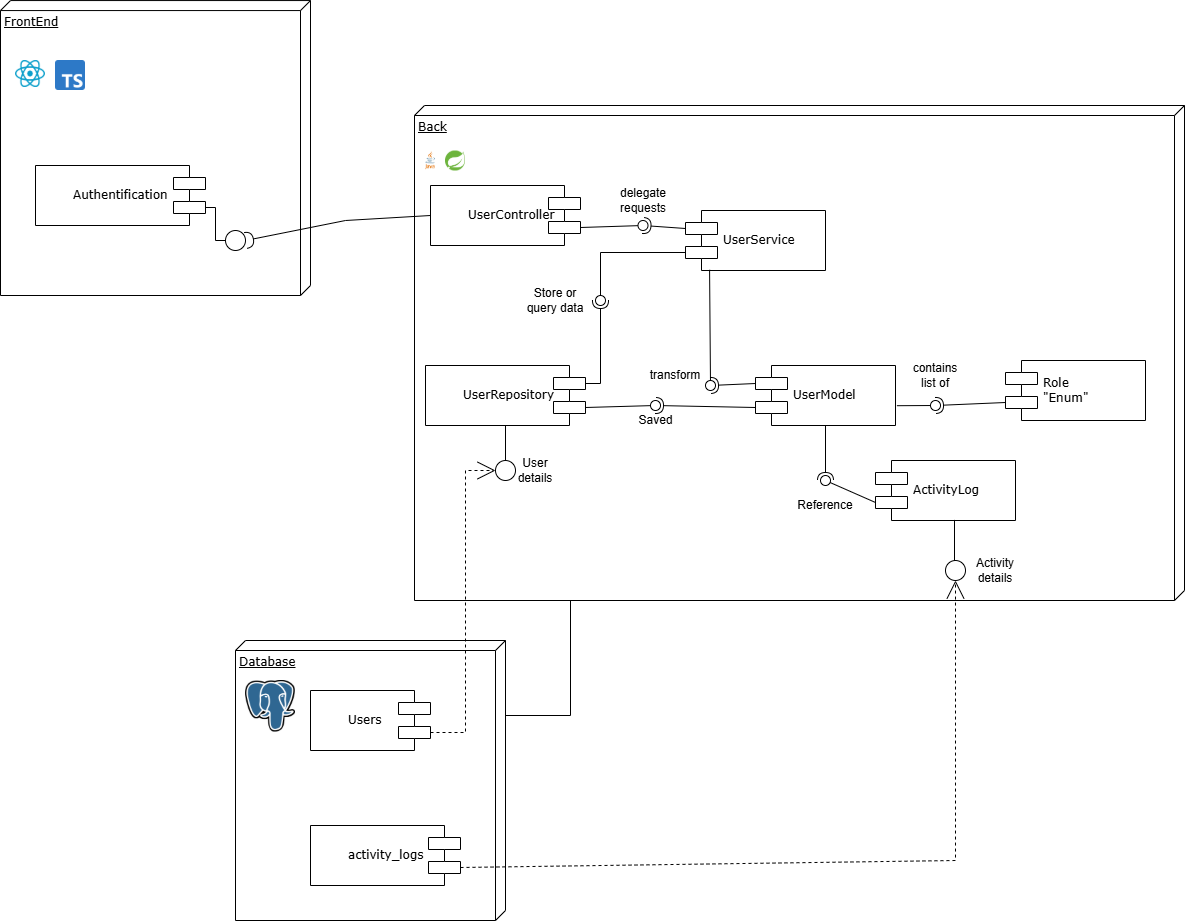

The diagram above was exported from draw.io. Its source (the exported page's mxGraphModel, read from the mxfile embedded in the PNG):
<mxGraphModel dx="1878" dy="1737" grid="1" gridSize="10" guides="1" tooltips="1" connect="1" arrows="1" fold="1" page="1" pageScale="1" pageWidth="1100" pageHeight="850" background="none" math="0" shadow="0">
  <root>
    <mxCell id="0" />
    <mxCell id="1" parent="0" />
    <mxCell id="39150e848f15840c-2" value="Back" style="verticalAlign=top;align=left;spacingTop=8;spacingLeft=2;spacingRight=12;shape=cube;size=10;direction=south;fontStyle=4;html=1;rounded=0;shadow=0;comic=0;labelBackgroundColor=none;strokeWidth=1;fontFamily=Verdana;fontSize=12" parent="1" vertex="1">
      <mxGeometry x="539" y="-125" width="770" height="495" as="geometry" />
    </mxCell>
    <mxCell id="39150e848f15840c-3" value="Database" style="verticalAlign=top;align=left;spacingTop=8;spacingLeft=2;spacingRight=12;shape=cube;size=10;direction=south;fontStyle=4;html=1;rounded=0;shadow=0;comic=0;labelBackgroundColor=none;strokeWidth=1;fontFamily=Verdana;fontSize=12" parent="1" vertex="1">
      <mxGeometry x="360" y="410" width="270" height="280" as="geometry" />
    </mxCell>
    <mxCell id="39150e848f15840c-7" value="UserRepository" style="shape=component;align=left;spacingLeft=36;rounded=0;shadow=0;comic=0;labelBackgroundColor=none;strokeWidth=1;fontFamily=Verdana;fontSize=12;html=1;direction=west;" parent="1" vertex="1">
      <mxGeometry x="550" y="135" width="160" height="60" as="geometry" />
    </mxCell>
    <mxCell id="39150e848f15840c-9" value="" style="ellipse;whiteSpace=wrap;html=1;rounded=0;shadow=0;comic=0;labelBackgroundColor=none;strokeWidth=1;fontFamily=Verdana;fontSize=12;align=center;" parent="1" vertex="1">
      <mxGeometry x="620" y="230" width="20" height="20" as="geometry" />
    </mxCell>
    <mxCell id="39150e848f15840c-10" value="Users" style="shape=component;align=left;spacingLeft=36;rounded=0;shadow=0;comic=0;labelBackgroundColor=none;strokeWidth=1;fontFamily=Verdana;fontSize=12;html=1;direction=west;" parent="1" vertex="1">
      <mxGeometry x="435" y="460" width="120" height="60" as="geometry" />
    </mxCell>
    <mxCell id="39150e848f15840c-12" style="edgeStyle=none;rounded=0;html=1;dashed=1;labelBackgroundColor=none;startArrow=none;startFill=0;startSize=8;endArrow=open;endFill=0;endSize=16;fontFamily=Verdana;fontSize=12;exitX=0;exitY=0.3;exitDx=0;exitDy=0;" parent="1" source="39150e848f15840c-10" target="39150e848f15840c-9" edge="1">
      <mxGeometry relative="1" as="geometry">
        <mxPoint x="470" y="480" as="sourcePoint" />
        <Array as="points">
          <mxPoint x="590" y="502" />
          <mxPoint x="590" y="240" />
        </Array>
      </mxGeometry>
    </mxCell>
    <mxCell id="39150e848f15840c-13" style="edgeStyle=elbowEdgeStyle;rounded=0;html=1;labelBackgroundColor=none;startArrow=none;startFill=0;startSize=8;endArrow=none;endFill=0;endSize=16;fontFamily=Verdana;fontSize=12;" parent="1" target="39150e848f15840c-7" edge="1">
      <mxGeometry relative="1" as="geometry">
        <mxPoint x="630" y="230" as="sourcePoint" />
      </mxGeometry>
    </mxCell>
    <mxCell id="39150e848f15840c-17" style="edgeStyle=orthogonalEdgeStyle;rounded=0;html=1;labelBackgroundColor=none;startArrow=none;startFill=0;startSize=8;endArrow=none;endFill=0;endSize=16;fontFamily=Verdana;fontSize=12;" parent="1" source="39150e848f15840c-3" target="39150e848f15840c-2" edge="1">
      <mxGeometry relative="1" as="geometry">
        <Array as="points">
          <mxPoint x="695" y="485" />
        </Array>
      </mxGeometry>
    </mxCell>
    <mxCell id="NGk5Qk7EgW0FfguQ3gcU-5" value="" style="shape=image;verticalLabelPosition=bottom;labelBackgroundColor=default;verticalAlign=top;aspect=fixed;imageAspect=0;image=https://okhosting.com/wp-content/uploads/2019/01/java.jpg;" parent="1" vertex="1">
      <mxGeometry x="540" y="-80" width="30" height="20.01" as="geometry" />
    </mxCell>
    <mxCell id="NGk5Qk7EgW0FfguQ3gcU-8" value="" style="shape=image;verticalLabelPosition=bottom;labelBackgroundColor=default;verticalAlign=top;aspect=fixed;imageAspect=0;image=https://upload.wikimedia.org/wikipedia/commons/thumb/7/79/Spring_Boot.svg/1200px-Spring_Boot.svg.png;" parent="1" vertex="1">
      <mxGeometry x="570" y="-79.48000000000003" width="20" height="19.98" as="geometry" />
    </mxCell>
    <mxCell id="NGk5Qk7EgW0FfguQ3gcU-10" value="User details" style="text;html=1;align=center;verticalAlign=middle;whiteSpace=wrap;rounded=0;" parent="1" vertex="1">
      <mxGeometry x="630" y="225" width="60" height="30" as="geometry" />
    </mxCell>
    <mxCell id="NGk5Qk7EgW0FfguQ3gcU-11" value="UserModel" style="shape=component;align=left;spacingLeft=36;rounded=0;shadow=0;comic=0;labelBackgroundColor=none;strokeWidth=1;fontFamily=Verdana;fontSize=12;html=1;" parent="1" vertex="1">
      <mxGeometry x="880" y="135" width="140" height="60" as="geometry" />
    </mxCell>
    <mxCell id="NGk5Qk7EgW0FfguQ3gcU-21" value="Store or query data" style="text;html=1;align=center;verticalAlign=middle;whiteSpace=wrap;rounded=0;" parent="1" vertex="1">
      <mxGeometry x="650" y="65" width="60" height="10" as="geometry" />
    </mxCell>
    <mxCell id="NGk5Qk7EgW0FfguQ3gcU-23" value="UserService" style="shape=component;align=left;spacingLeft=36;rounded=0;shadow=0;comic=0;labelBackgroundColor=none;strokeWidth=1;fontFamily=Verdana;fontSize=12;html=1;" parent="1" vertex="1">
      <mxGeometry x="810" y="-20" width="140" height="60" as="geometry" />
    </mxCell>
    <mxCell id="NGk5Qk7EgW0FfguQ3gcU-25" value="UserController" style="shape=component;align=left;spacingLeft=36;rounded=0;shadow=0;comic=0;labelBackgroundColor=none;strokeWidth=1;fontFamily=Verdana;fontSize=12;html=1;direction=west;" parent="1" vertex="1">
      <mxGeometry x="555" y="-45" width="150" height="60" as="geometry" />
    </mxCell>
    <mxCell id="NGk5Qk7EgW0FfguQ3gcU-28" value="" style="edgeStyle=elbowEdgeStyle;rounded=0;html=1;labelBackgroundColor=none;startArrow=none;startFill=0;startSize=8;endArrow=none;endFill=0;endSize=16;fontFamily=Verdana;fontSize=12;exitX=0;exitY=0;exitDx=0;exitDy=0;" parent="1" edge="1">
      <mxGeometry relative="1" as="geometry">
        <mxPoint x="630" y="56" as="sourcePoint" />
        <mxPoint x="629.949874371066" y="56" as="targetPoint" />
        <Array as="points" />
      </mxGeometry>
    </mxCell>
    <mxCell id="NGk5Qk7EgW0FfguQ3gcU-31" value="Saved" style="text;html=1;align=center;verticalAlign=middle;whiteSpace=wrap;rounded=0;" parent="1" vertex="1">
      <mxGeometry x="762.5" y="180" width="35" height="20" as="geometry" />
    </mxCell>
    <mxCell id="NGk5Qk7EgW0FfguQ3gcU-42" value="delegate requests" style="text;html=1;align=center;verticalAlign=middle;whiteSpace=wrap;rounded=0;" parent="1" vertex="1">
      <mxGeometry x="742.5" y="-45" width="50" height="30" as="geometry" />
    </mxCell>
    <mxCell id="NGk5Qk7EgW0FfguQ3gcU-46" value="transform" style="text;html=1;align=center;verticalAlign=middle;whiteSpace=wrap;rounded=0;" parent="1" vertex="1">
      <mxGeometry x="775" y="130" width="50" height="30" as="geometry" />
    </mxCell>
    <mxCell id="NGk5Qk7EgW0FfguQ3gcU-47" value="Role&lt;br&gt;&lt;div&gt;&quot;Enum&quot;&lt;/div&gt;" style="shape=component;align=left;spacingLeft=36;rounded=0;shadow=0;comic=0;labelBackgroundColor=none;strokeWidth=1;fontFamily=Verdana;fontSize=12;html=1;" parent="1" vertex="1">
      <mxGeometry x="1130" y="130" width="140" height="60" as="geometry" />
    </mxCell>
    <mxCell id="NGk5Qk7EgW0FfguQ3gcU-52" value="contains list of" style="text;html=1;align=center;verticalAlign=middle;whiteSpace=wrap;rounded=0;" parent="1" vertex="1">
      <mxGeometry x="1035" y="130" width="50" height="30" as="geometry" />
    </mxCell>
    <mxCell id="cYDDohXzLD9KRmxggyT1-4" value="" style="rounded=0;orthogonalLoop=1;jettySize=auto;html=1;endArrow=halfCircle;endFill=0;endSize=6;strokeWidth=1;sketch=0;exitX=0;exitY=0.7;exitDx=0;exitDy=0;" parent="1" source="NGk5Qk7EgW0FfguQ3gcU-11" target="cYDDohXzLD9KRmxggyT1-6" edge="1">
      <mxGeometry relative="1" as="geometry">
        <mxPoint x="800" y="165" as="sourcePoint" />
      </mxGeometry>
    </mxCell>
    <mxCell id="cYDDohXzLD9KRmxggyT1-5" value="" style="rounded=0;orthogonalLoop=1;jettySize=auto;html=1;endArrow=oval;endFill=0;sketch=0;sourcePerimeterSpacing=0;targetPerimeterSpacing=0;endSize=10;exitX=0;exitY=0.3;exitDx=0;exitDy=0;" parent="1" source="39150e848f15840c-7" target="cYDDohXzLD9KRmxggyT1-6" edge="1">
      <mxGeometry relative="1" as="geometry">
        <mxPoint x="760" y="165" as="sourcePoint" />
      </mxGeometry>
    </mxCell>
    <mxCell id="cYDDohXzLD9KRmxggyT1-6" value="" style="ellipse;whiteSpace=wrap;html=1;align=center;aspect=fixed;fillColor=none;strokeColor=none;resizable=0;perimeter=centerPerimeter;rotatable=0;allowArrows=0;points=[];outlineConnect=1;" parent="1" vertex="1">
      <mxGeometry x="775" y="170" width="10" height="10" as="geometry" />
    </mxCell>
    <mxCell id="cYDDohXzLD9KRmxggyT1-7" value="" style="rounded=0;orthogonalLoop=1;jettySize=auto;html=1;endArrow=halfCircle;endFill=0;endSize=6;strokeWidth=1;sketch=0;exitX=0;exitY=0.7;exitDx=0;exitDy=0;" parent="1" source="NGk5Qk7EgW0FfguQ3gcU-47" target="cYDDohXzLD9KRmxggyT1-9" edge="1">
      <mxGeometry relative="1" as="geometry">
        <mxPoint x="1080" y="175" as="sourcePoint" />
      </mxGeometry>
    </mxCell>
    <mxCell id="cYDDohXzLD9KRmxggyT1-8" value="" style="rounded=0;orthogonalLoop=1;jettySize=auto;html=1;endArrow=oval;endFill=0;sketch=0;sourcePerimeterSpacing=0;targetPerimeterSpacing=0;endSize=10;exitX=1.01;exitY=0.67;exitDx=0;exitDy=0;exitPerimeter=0;" parent="1" source="NGk5Qk7EgW0FfguQ3gcU-11" target="cYDDohXzLD9KRmxggyT1-9" edge="1">
      <mxGeometry relative="1" as="geometry">
        <mxPoint x="1040" y="175" as="sourcePoint" />
      </mxGeometry>
    </mxCell>
    <mxCell id="cYDDohXzLD9KRmxggyT1-9" value="" style="ellipse;whiteSpace=wrap;html=1;align=center;aspect=fixed;fillColor=none;strokeColor=none;resizable=0;perimeter=centerPerimeter;rotatable=0;allowArrows=0;points=[];outlineConnect=1;" parent="1" vertex="1">
      <mxGeometry x="1055" y="170" width="10" height="10" as="geometry" />
    </mxCell>
    <mxCell id="cYDDohXzLD9KRmxggyT1-10" value="" style="rounded=0;orthogonalLoop=1;jettySize=auto;html=1;endArrow=halfCircle;endFill=0;endSize=6;strokeWidth=1;sketch=0;exitX=0;exitY=0.3;exitDx=0;exitDy=0;" parent="1" source="NGk5Qk7EgW0FfguQ3gcU-11" target="cYDDohXzLD9KRmxggyT1-12" edge="1">
      <mxGeometry relative="1" as="geometry">
        <mxPoint x="950" y="95" as="sourcePoint" />
      </mxGeometry>
    </mxCell>
    <mxCell id="cYDDohXzLD9KRmxggyT1-11" value="" style="rounded=0;orthogonalLoop=1;jettySize=auto;html=1;endArrow=oval;endFill=0;sketch=0;sourcePerimeterSpacing=0;targetPerimeterSpacing=0;endSize=10;exitX=0.172;exitY=0.988;exitDx=0;exitDy=0;exitPerimeter=0;" parent="1" source="NGk5Qk7EgW0FfguQ3gcU-23" target="cYDDohXzLD9KRmxggyT1-12" edge="1">
      <mxGeometry relative="1" as="geometry">
        <mxPoint x="910" y="95" as="sourcePoint" />
      </mxGeometry>
    </mxCell>
    <mxCell id="cYDDohXzLD9KRmxggyT1-12" value="" style="ellipse;whiteSpace=wrap;html=1;align=center;aspect=fixed;fillColor=none;strokeColor=none;resizable=0;perimeter=centerPerimeter;rotatable=0;allowArrows=0;points=[];outlineConnect=1;" parent="1" vertex="1">
      <mxGeometry x="830" y="150" width="10" height="10" as="geometry" />
    </mxCell>
    <mxCell id="cYDDohXzLD9KRmxggyT1-13" value="" style="rounded=0;orthogonalLoop=1;jettySize=auto;html=1;endArrow=halfCircle;endFill=0;endSize=6;strokeWidth=1;sketch=0;exitX=0;exitY=0.3;exitDx=0;exitDy=0;" parent="1" source="NGk5Qk7EgW0FfguQ3gcU-23" target="cYDDohXzLD9KRmxggyT1-15" edge="1">
      <mxGeometry relative="1" as="geometry">
        <mxPoint x="785" y="-10" as="sourcePoint" />
      </mxGeometry>
    </mxCell>
    <mxCell id="cYDDohXzLD9KRmxggyT1-14" value="" style="rounded=0;orthogonalLoop=1;jettySize=auto;html=1;endArrow=oval;endFill=0;sketch=0;sourcePerimeterSpacing=0;targetPerimeterSpacing=0;endSize=10;exitX=0;exitY=0.3;exitDx=0;exitDy=0;" parent="1" source="NGk5Qk7EgW0FfguQ3gcU-25" target="cYDDohXzLD9KRmxggyT1-15" edge="1">
      <mxGeometry relative="1" as="geometry">
        <mxPoint x="745" y="-10" as="sourcePoint" />
      </mxGeometry>
    </mxCell>
    <mxCell id="cYDDohXzLD9KRmxggyT1-15" value="" style="ellipse;whiteSpace=wrap;html=1;align=center;aspect=fixed;fillColor=none;strokeColor=none;resizable=0;perimeter=centerPerimeter;rotatable=0;allowArrows=0;points=[];outlineConnect=1;" parent="1" vertex="1">
      <mxGeometry x="762.5" y="-10" width="10" height="10" as="geometry" />
    </mxCell>
    <mxCell id="cYDDohXzLD9KRmxggyT1-17" value="" style="rounded=0;orthogonalLoop=1;jettySize=auto;html=1;endArrow=halfCircle;endFill=0;endSize=6;strokeWidth=1;sketch=0;exitX=0;exitY=0.7;exitDx=0;exitDy=0;" parent="1" source="39150e848f15840c-7" target="cYDDohXzLD9KRmxggyT1-19" edge="1">
      <mxGeometry relative="1" as="geometry">
        <mxPoint x="750" y="85" as="sourcePoint" />
        <Array as="points">
          <mxPoint x="725" y="153" />
        </Array>
      </mxGeometry>
    </mxCell>
    <mxCell id="cYDDohXzLD9KRmxggyT1-18" value="" style="rounded=0;orthogonalLoop=1;jettySize=auto;html=1;endArrow=oval;endFill=0;sketch=0;sourcePerimeterSpacing=0;targetPerimeterSpacing=0;endSize=10;exitX=0;exitY=0.7;exitDx=0;exitDy=0;" parent="1" source="NGk5Qk7EgW0FfguQ3gcU-23" target="cYDDohXzLD9KRmxggyT1-19" edge="1">
      <mxGeometry relative="1" as="geometry">
        <mxPoint x="710" y="85" as="sourcePoint" />
        <Array as="points">
          <mxPoint x="725" y="22" />
        </Array>
      </mxGeometry>
    </mxCell>
    <mxCell id="cYDDohXzLD9KRmxggyT1-19" value="" style="ellipse;whiteSpace=wrap;html=1;align=center;aspect=fixed;fillColor=none;strokeColor=none;resizable=0;perimeter=centerPerimeter;rotatable=0;allowArrows=0;points=[];outlineConnect=1;" parent="1" vertex="1">
      <mxGeometry x="720" y="65" width="10" height="10" as="geometry" />
    </mxCell>
    <mxCell id="cYDDohXzLD9KRmxggyT1-20" value="ActivityLog" style="shape=component;align=left;spacingLeft=36;rounded=0;shadow=0;comic=0;labelBackgroundColor=none;strokeWidth=1;fontFamily=Verdana;fontSize=12;html=1;" parent="1" vertex="1">
      <mxGeometry x="1000" y="230" width="140" height="60" as="geometry" />
    </mxCell>
    <mxCell id="cYDDohXzLD9KRmxggyT1-21" value="" style="rounded=0;orthogonalLoop=1;jettySize=auto;html=1;endArrow=halfCircle;endFill=0;endSize=6;strokeWidth=1;sketch=0;exitX=0.5;exitY=1;exitDx=0;exitDy=0;" parent="1" source="NGk5Qk7EgW0FfguQ3gcU-11" target="cYDDohXzLD9KRmxggyT1-23" edge="1">
      <mxGeometry relative="1" as="geometry">
        <mxPoint x="1010" y="70" as="sourcePoint" />
      </mxGeometry>
    </mxCell>
    <mxCell id="cYDDohXzLD9KRmxggyT1-22" value="" style="rounded=0;orthogonalLoop=1;jettySize=auto;html=1;endArrow=oval;endFill=0;sketch=0;sourcePerimeterSpacing=0;targetPerimeterSpacing=0;endSize=10;exitX=0;exitY=0.7;exitDx=0;exitDy=0;entryX=0.517;entryY=0.934;entryDx=0;entryDy=0;entryPerimeter=0;" parent="1" source="cYDDohXzLD9KRmxggyT1-20" target="cYDDohXzLD9KRmxggyT1-23" edge="1">
      <mxGeometry relative="1" as="geometry">
        <mxPoint x="970" y="70" as="sourcePoint" />
      </mxGeometry>
    </mxCell>
    <mxCell id="cYDDohXzLD9KRmxggyT1-23" value="" style="ellipse;whiteSpace=wrap;html=1;align=center;aspect=fixed;fillColor=none;strokeColor=none;resizable=0;perimeter=centerPerimeter;rotatable=0;allowArrows=0;points=[];outlineConnect=1;" parent="1" vertex="1">
      <mxGeometry x="945" y="245" width="10" height="10" as="geometry" />
    </mxCell>
    <mxCell id="cYDDohXzLD9KRmxggyT1-24" value="Reference" style="text;html=1;align=center;verticalAlign=middle;whiteSpace=wrap;rounded=0;" parent="1" vertex="1">
      <mxGeometry x="925" y="260" width="50" height="30" as="geometry" />
    </mxCell>
    <mxCell id="cYDDohXzLD9KRmxggyT1-25" value="" style="shape=image;verticalLabelPosition=bottom;labelBackgroundColor=default;verticalAlign=top;aspect=fixed;imageAspect=0;image=https://upload.wikimedia.org/wikipedia/commons/thumb/2/29/Postgresql_elephant.svg/1200px-Postgresql_elephant.svg.png;" parent="1" vertex="1">
      <mxGeometry x="370" y="450" width="50" height="51.55" as="geometry" />
    </mxCell>
    <mxCell id="cYDDohXzLD9KRmxggyT1-26" value="" style="ellipse;whiteSpace=wrap;html=1;rounded=0;shadow=0;comic=0;labelBackgroundColor=none;strokeWidth=1;fontFamily=Verdana;fontSize=12;align=center;" parent="1" vertex="1">
      <mxGeometry x="1070" y="330" width="20" height="20" as="geometry" />
    </mxCell>
    <mxCell id="cYDDohXzLD9KRmxggyT1-27" style="edgeStyle=elbowEdgeStyle;rounded=0;html=1;labelBackgroundColor=none;startArrow=none;startFill=0;startSize=8;endArrow=none;endFill=0;endSize=16;fontFamily=Verdana;fontSize=12;entryX=0.564;entryY=0.99;entryDx=0;entryDy=0;entryPerimeter=0;exitX=0.5;exitY=0;exitDx=0;exitDy=0;" parent="1" source="cYDDohXzLD9KRmxggyT1-26" target="cYDDohXzLD9KRmxggyT1-20" edge="1">
      <mxGeometry relative="1" as="geometry">
        <mxPoint x="1079.95" y="325" as="sourcePoint" />
        <mxPoint x="1079.95" y="290" as="targetPoint" />
      </mxGeometry>
    </mxCell>
    <mxCell id="cYDDohXzLD9KRmxggyT1-32" value="activity_logs" style="shape=component;align=left;spacingLeft=36;rounded=0;shadow=0;comic=0;labelBackgroundColor=none;strokeWidth=1;fontFamily=Verdana;fontSize=12;html=1;direction=west;" parent="1" vertex="1">
      <mxGeometry x="435" y="595" width="150" height="60" as="geometry" />
    </mxCell>
    <mxCell id="cYDDohXzLD9KRmxggyT1-34" style="edgeStyle=none;rounded=0;html=1;dashed=1;labelBackgroundColor=none;startArrow=none;startFill=0;startSize=8;endArrow=open;endFill=0;endSize=16;fontFamily=Verdana;fontSize=12;exitX=0;exitY=0.3;exitDx=0;exitDy=0;entryX=0.5;entryY=1;entryDx=0;entryDy=0;" parent="1" source="cYDDohXzLD9KRmxggyT1-32" target="cYDDohXzLD9KRmxggyT1-26" edge="1">
      <mxGeometry relative="1" as="geometry">
        <mxPoint x="830" y="602" as="sourcePoint" />
        <Array as="points">
          <mxPoint x="1080" y="630" />
        </Array>
        <mxPoint x="904" y="350" as="targetPoint" />
      </mxGeometry>
    </mxCell>
    <mxCell id="cYDDohXzLD9KRmxggyT1-35" value="Activity details" style="text;html=1;align=center;verticalAlign=middle;whiteSpace=wrap;rounded=0;" parent="1" vertex="1">
      <mxGeometry x="1090" y="325" width="60" height="30" as="geometry" />
    </mxCell>
    <mxCell id="PUbVQlThUoCGt-f98mER-1" value="FrontEnd" style="verticalAlign=top;align=left;spacingTop=8;spacingLeft=2;spacingRight=12;shape=cube;size=10;direction=south;fontStyle=4;html=1;rounded=0;shadow=0;comic=0;labelBackgroundColor=none;strokeWidth=1;fontFamily=Verdana;fontSize=12" parent="1" vertex="1">
      <mxGeometry x="125" y="-229.94" width="310" height="294.94" as="geometry" />
    </mxCell>
    <mxCell id="PUbVQlThUoCGt-f98mER-2" value="Authentification" style="shape=component;align=left;spacingLeft=36;rounded=0;shadow=0;comic=0;labelBackgroundColor=none;strokeWidth=1;fontFamily=Verdana;fontSize=12;html=1;direction=west;" parent="1" vertex="1">
      <mxGeometry x="160" y="-65" width="170" height="60" as="geometry" />
    </mxCell>
    <mxCell id="PUbVQlThUoCGt-f98mER-3" value="" style="shape=image;verticalLabelPosition=bottom;labelBackgroundColor=default;verticalAlign=top;aspect=fixed;imageAspect=0;image=https://upload.wikimedia.org/wikipedia/commons/thumb/4/47/React.svg/1200px-React.svg.png;" parent="1" vertex="1">
      <mxGeometry x="140" y="-170" width="30" height="27" as="geometry" />
    </mxCell>
    <mxCell id="PUbVQlThUoCGt-f98mER-4" value="" style="shape=image;verticalLabelPosition=bottom;labelBackgroundColor=default;verticalAlign=top;aspect=fixed;imageAspect=0;image=https://upload.wikimedia.org/wikipedia/commons/thumb/4/4c/Typescript_logo_2020.svg/800px-Typescript_logo_2020.svg.png;" parent="1" vertex="1">
      <mxGeometry x="180" y="-170" width="30" height="30" as="geometry" />
    </mxCell>
    <mxCell id="PUbVQlThUoCGt-f98mER-5" style="edgeStyle=elbowEdgeStyle;rounded=0;html=1;labelBackgroundColor=none;startArrow=none;startFill=0;startSize=8;endArrow=none;endFill=0;endSize=16;fontFamily=Verdana;fontSize=12;entryX=0;entryY=0.3;entryDx=0;entryDy=0;" parent="1" source="PUbVQlThUoCGt-f98mER-6" target="PUbVQlThUoCGt-f98mER-2" edge="1">
      <mxGeometry relative="1" as="geometry">
        <mxPoint x="410" y="-20" as="sourcePoint" />
        <mxPoint x="410" y="4.1299999999999955" as="targetPoint" />
      </mxGeometry>
    </mxCell>
    <mxCell id="PUbVQlThUoCGt-f98mER-6" value="" style="ellipse;whiteSpace=wrap;html=1;rounded=0;shadow=0;comic=0;labelBackgroundColor=none;strokeWidth=1;fontFamily=Verdana;fontSize=12;align=center;" parent="1" vertex="1">
      <mxGeometry x="350" width="20" height="20" as="geometry" />
    </mxCell>
    <mxCell id="PUbVQlThUoCGt-f98mER-7" value="" style="rounded=0;orthogonalLoop=1;jettySize=auto;html=1;endArrow=halfCircle;endFill=0;endSize=6;strokeWidth=1;sketch=0;exitX=1;exitY=0.5;exitDx=0;exitDy=0;entryX=1;entryY=0.5;entryDx=0;entryDy=0;" parent="1" source="NGk5Qk7EgW0FfguQ3gcU-25" target="PUbVQlThUoCGt-f98mER-6" edge="1">
      <mxGeometry relative="1" as="geometry">
        <mxPoint x="460" y="63" as="sourcePoint" />
        <Array as="points">
          <mxPoint x="470" y="-10" />
        </Array>
        <mxPoint x="475" y="-20" as="targetPoint" />
      </mxGeometry>
    </mxCell>
  </root>
</mxGraphModel>